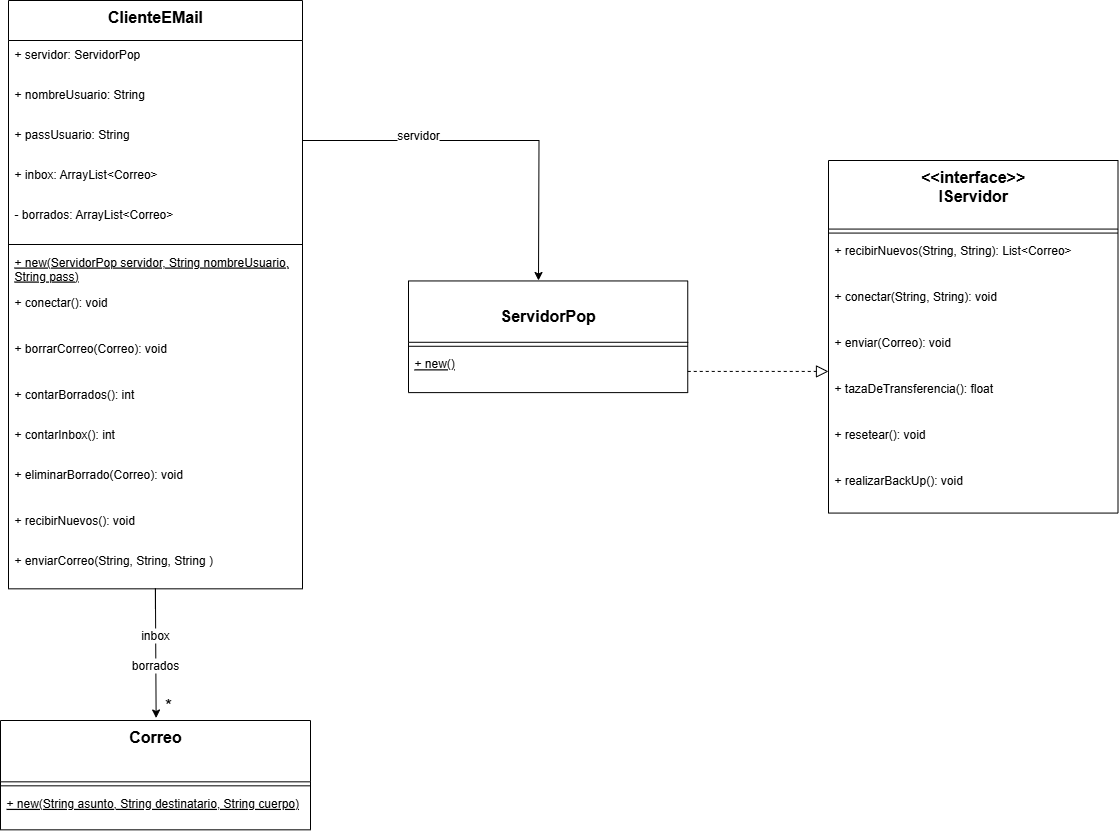

The diagram above was exported from draw.io. Its source (the exported page's mxGraphModel, read from the mxfile embedded in the PNG):
<mxGraphModel dx="1689" dy="1651" grid="1" gridSize="10" guides="1" tooltips="1" connect="1" arrows="1" fold="1" page="1" pageScale="1" pageWidth="827" pageHeight="1169" math="0" shadow="0">
  <root>
    <mxCell id="0" />
    <mxCell id="1" parent="0" />
    <mxCell id="7" value="ClienteEMail" style="swimlane;fontStyle=1;align=center;verticalAlign=top;childLayout=stackLayout;horizontal=1;startSize=40;horizontalStack=0;resizeParent=1;resizeParentMax=0;resizeLast=0;collapsible=0;marginBottom=0;fontSize=16;" parent="1" vertex="1">
      <mxGeometry x="-200" y="-270" width="294" height="588.33" as="geometry" />
    </mxCell>
    <mxCell id="Wz735K2adg3fwihp1_E6-63" value="+ servidor: ServidorPop" style="text;strokeColor=none;fillColor=none;align=left;verticalAlign=top;spacingLeft=4;spacingRight=4;overflow=hidden;rotatable=0;points=[[0,0.5],[1,0.5]];portConstraint=eastwest;" parent="7" vertex="1">
      <mxGeometry y="40" width="294" height="40" as="geometry" />
    </mxCell>
    <mxCell id="Wz735K2adg3fwihp1_E6-64" value="+ nombreUsuario: String" style="text;strokeColor=none;fillColor=none;align=left;verticalAlign=top;spacingLeft=4;spacingRight=4;overflow=hidden;rotatable=0;points=[[0,0.5],[1,0.5]];portConstraint=eastwest;" parent="7" vertex="1">
      <mxGeometry y="80" width="294" height="40" as="geometry" />
    </mxCell>
    <mxCell id="zt7TXUUMNVyF-ZR224eu-51" style="edgeStyle=orthogonalEdgeStyle;rounded=0;orthogonalLoop=1;jettySize=auto;html=1;" edge="1" parent="7" source="zt7TXUUMNVyF-ZR224eu-37">
      <mxGeometry relative="1" as="geometry">
        <mxPoint x="529.9999999999998" y="280" as="targetPoint" />
      </mxGeometry>
    </mxCell>
    <mxCell id="zt7TXUUMNVyF-ZR224eu-37" value="+ passUsuario: String" style="text;strokeColor=none;fillColor=none;align=left;verticalAlign=top;spacingLeft=4;spacingRight=4;overflow=hidden;rotatable=0;points=[[0,0.5],[1,0.5]];portConstraint=eastwest;" vertex="1" parent="7">
      <mxGeometry y="120" width="294" height="40" as="geometry" />
    </mxCell>
    <mxCell id="zt7TXUUMNVyF-ZR224eu-38" value="+ inbox: ArrayList&lt;Correo&gt;" style="text;strokeColor=none;fillColor=none;align=left;verticalAlign=top;spacingLeft=4;spacingRight=4;overflow=hidden;rotatable=0;points=[[0,0.5],[1,0.5]];portConstraint=eastwest;" vertex="1" parent="7">
      <mxGeometry y="160" width="294" height="40" as="geometry" />
    </mxCell>
    <mxCell id="Wz735K2adg3fwihp1_E6-67" value="- borrados: ArrayList&lt;Correo&gt;" style="text;strokeColor=none;fillColor=none;align=left;verticalAlign=top;spacingLeft=4;spacingRight=4;overflow=hidden;rotatable=0;points=[[0,0.5],[1,0.5]];portConstraint=eastwest;" parent="7" vertex="1">
      <mxGeometry y="200" width="294" height="40" as="geometry" />
    </mxCell>
    <mxCell id="10" style="line;strokeWidth=1;fillColor=none;align=left;verticalAlign=middle;spacingTop=-1;spacingLeft=3;spacingRight=3;rotatable=0;labelPosition=right;points=[];portConstraint=eastwest;strokeColor=inherit;" parent="7" vertex="1">
      <mxGeometry y="240" width="294" height="8" as="geometry" />
    </mxCell>
    <mxCell id="11" value="+ new(ServidorPop servidor, String nombreUsuario,&#10;String pass)" style="text;strokeColor=none;fillColor=none;align=left;verticalAlign=top;spacingLeft=4;spacingRight=4;overflow=hidden;rotatable=0;points=[[0,0.5],[1,0.5]];portConstraint=eastwest;fontStyle=4" parent="7" vertex="1">
      <mxGeometry y="248" width="294" height="40" as="geometry" />
    </mxCell>
    <mxCell id="zt7TXUUMNVyF-ZR224eu-39" value="+ conectar(): void&#10;" style="text;strokeColor=none;fillColor=none;align=left;verticalAlign=top;spacingLeft=4;spacingRight=4;overflow=hidden;rotatable=0;points=[[0,0.5],[1,0.5]];portConstraint=eastwest;" vertex="1" parent="7">
      <mxGeometry y="288" width="294" height="46" as="geometry" />
    </mxCell>
    <mxCell id="zt7TXUUMNVyF-ZR224eu-40" value="+ borrarCorreo(Correo): void&#10;" style="text;strokeColor=none;fillColor=none;align=left;verticalAlign=top;spacingLeft=4;spacingRight=4;overflow=hidden;rotatable=0;points=[[0,0.5],[1,0.5]];portConstraint=eastwest;" vertex="1" parent="7">
      <mxGeometry y="334" width="294" height="46" as="geometry" />
    </mxCell>
    <mxCell id="Wz735K2adg3fwihp1_E6-90" value="+ contarBorrados(): int" style="text;strokeColor=none;fillColor=none;align=left;verticalAlign=top;spacingLeft=4;spacingRight=4;overflow=hidden;rotatable=0;points=[[0,0.5],[1,0.5]];portConstraint=eastwest;" parent="7" vertex="1">
      <mxGeometry y="380" width="294" height="40" as="geometry" />
    </mxCell>
    <mxCell id="zt7TXUUMNVyF-ZR224eu-41" value="+ contarInbox(): int" style="text;strokeColor=none;fillColor=none;align=left;verticalAlign=top;spacingLeft=4;spacingRight=4;overflow=hidden;rotatable=0;points=[[0,0.5],[1,0.5]];portConstraint=eastwest;" vertex="1" parent="7">
      <mxGeometry y="420" width="294" height="40" as="geometry" />
    </mxCell>
    <mxCell id="zt7TXUUMNVyF-ZR224eu-42" value="+ eliminarBorrado(Correo): void&#10;" style="text;strokeColor=none;fillColor=none;align=left;verticalAlign=top;spacingLeft=4;spacingRight=4;overflow=hidden;rotatable=0;points=[[0,0.5],[1,0.5]];portConstraint=eastwest;" vertex="1" parent="7">
      <mxGeometry y="460" width="294" height="46" as="geometry" />
    </mxCell>
    <mxCell id="Wz735K2adg3fwihp1_E6-91" value="+ recibirNuevos(): void" style="text;strokeColor=none;fillColor=none;align=left;verticalAlign=top;spacingLeft=4;spacingRight=4;overflow=hidden;rotatable=0;points=[[0,0.5],[1,0.5]];portConstraint=eastwest;" parent="7" vertex="1">
      <mxGeometry y="506" width="294" height="40" as="geometry" />
    </mxCell>
    <mxCell id="zt7TXUUMNVyF-ZR224eu-34" value="+ enviarCorreo(String, String, String )" style="text;strokeColor=none;fillColor=none;align=left;verticalAlign=top;spacingLeft=4;spacingRight=4;overflow=hidden;rotatable=0;points=[[0,0.5],[1,0.5]];portConstraint=eastwest;fontStyle=0" vertex="1" parent="7">
      <mxGeometry y="546" width="294" height="42.33" as="geometry" />
    </mxCell>
    <mxCell id="12" value="&lt;&lt;interface&gt;&gt;&#10;IServidor" style="swimlane;fontStyle=1;align=center;verticalAlign=top;childLayout=stackLayout;horizontal=1;startSize=68.57142857142857;horizontalStack=0;resizeParent=1;resizeParentMax=0;resizeLast=0;collapsible=0;marginBottom=0;fontSize=16;" parent="1" vertex="1">
      <mxGeometry x="620" y="-110" width="289.5" height="352.57142857142856" as="geometry" />
    </mxCell>
    <mxCell id="14" style="line;strokeWidth=1;fillColor=none;align=left;verticalAlign=middle;spacingTop=-1;spacingLeft=3;spacingRight=3;rotatable=0;labelPosition=right;points=[];portConstraint=eastwest;strokeColor=inherit;" parent="12" vertex="1">
      <mxGeometry y="68.57142857142857" width="289.5" height="8" as="geometry" />
    </mxCell>
    <mxCell id="15" value="+ recibirNuevos(String, String): List&lt;Correo&gt;" style="text;strokeColor=none;fillColor=none;align=left;verticalAlign=top;spacingLeft=4;spacingRight=4;overflow=hidden;rotatable=0;points=[[0,0.5],[1,0.5]];portConstraint=eastwest;" parent="12" vertex="1">
      <mxGeometry y="76.57142857142857" width="289.5" height="46" as="geometry" />
    </mxCell>
    <mxCell id="zt7TXUUMNVyF-ZR224eu-27" value="+ conectar(String, String): void&#10;" style="text;strokeColor=none;fillColor=none;align=left;verticalAlign=top;spacingLeft=4;spacingRight=4;overflow=hidden;rotatable=0;points=[[0,0.5],[1,0.5]];portConstraint=eastwest;" vertex="1" parent="12">
      <mxGeometry y="122.57142857142857" width="289.5" height="46" as="geometry" />
    </mxCell>
    <mxCell id="zt7TXUUMNVyF-ZR224eu-28" value="+ enviar(Correo): void&#10;" style="text;strokeColor=none;fillColor=none;align=left;verticalAlign=top;spacingLeft=4;spacingRight=4;overflow=hidden;rotatable=0;points=[[0,0.5],[1,0.5]];portConstraint=eastwest;" vertex="1" parent="12">
      <mxGeometry y="168.57142857142856" width="289.5" height="46" as="geometry" />
    </mxCell>
    <mxCell id="zt7TXUUMNVyF-ZR224eu-29" value="+ tazaDeTransferencia(): float&#10;" style="text;strokeColor=none;fillColor=none;align=left;verticalAlign=top;spacingLeft=4;spacingRight=4;overflow=hidden;rotatable=0;points=[[0,0.5],[1,0.5]];portConstraint=eastwest;" vertex="1" parent="12">
      <mxGeometry y="214.57142857142856" width="289.5" height="46" as="geometry" />
    </mxCell>
    <mxCell id="zt7TXUUMNVyF-ZR224eu-30" value="+ resetear(): void&#10;" style="text;strokeColor=none;fillColor=none;align=left;verticalAlign=top;spacingLeft=4;spacingRight=4;overflow=hidden;rotatable=0;points=[[0,0.5],[1,0.5]];portConstraint=eastwest;" vertex="1" parent="12">
      <mxGeometry y="260.57142857142856" width="289.5" height="46" as="geometry" />
    </mxCell>
    <mxCell id="zt7TXUUMNVyF-ZR224eu-31" value="+ realizarBackUp(): void&#10;" style="text;strokeColor=none;fillColor=none;align=left;verticalAlign=top;spacingLeft=4;spacingRight=4;overflow=hidden;rotatable=0;points=[[0,0.5],[1,0.5]];portConstraint=eastwest;" vertex="1" parent="12">
      <mxGeometry y="306.57142857142856" width="289.5" height="46" as="geometry" />
    </mxCell>
    <mxCell id="16" value="&#10;ServidorPop" style="swimlane;fontStyle=1;align=center;verticalAlign=top;childLayout=stackLayout;horizontal=1;startSize=61.33333333333333;horizontalStack=0;resizeParent=1;resizeParentMax=0;resizeLast=0;collapsible=0;marginBottom=0;fontSize=16;" parent="1" vertex="1">
      <mxGeometry x="200" y="10.450000000000003" width="279.25" height="111.66333333333333" as="geometry" />
    </mxCell>
    <mxCell id="19" style="line;strokeWidth=1;fillColor=none;align=left;verticalAlign=middle;spacingTop=-1;spacingLeft=3;spacingRight=3;rotatable=0;labelPosition=right;points=[];portConstraint=eastwest;strokeColor=inherit;" parent="16" vertex="1">
      <mxGeometry y="61.33333333333333" width="279.25" height="8" as="geometry" />
    </mxCell>
    <mxCell id="Wz735K2adg3fwihp1_E6-46" value="+ new()" style="text;strokeColor=none;fillColor=none;align=left;verticalAlign=top;spacingLeft=4;spacingRight=4;overflow=hidden;rotatable=0;points=[[0,0.5],[1,0.5]];portConstraint=eastwest;fontStyle=4" parent="16" vertex="1">
      <mxGeometry y="69.33333333333333" width="279.25" height="42.33" as="geometry" />
    </mxCell>
    <mxCell id="Wz735K2adg3fwihp1_E6-98" value="*" style="text;html=1;align=center;verticalAlign=middle;whiteSpace=wrap;rounded=0;labelBackgroundColor=none;fontSize=18;" parent="1" vertex="1">
      <mxGeometry x="-70" y="420" width="60" height="30" as="geometry" />
    </mxCell>
    <mxCell id="zt7TXUUMNVyF-ZR224eu-32" value="Correo" style="swimlane;fontStyle=1;align=center;verticalAlign=top;childLayout=stackLayout;horizontal=1;startSize=61.33333333333333;horizontalStack=0;resizeParent=1;resizeParentMax=0;resizeLast=0;collapsible=0;marginBottom=0;fontSize=16;" vertex="1" parent="1">
      <mxGeometry x="-208" y="450" width="310" height="109.33333333333333" as="geometry" />
    </mxCell>
    <mxCell id="zt7TXUUMNVyF-ZR224eu-33" style="line;strokeWidth=1;fillColor=none;align=left;verticalAlign=middle;spacingTop=-1;spacingLeft=3;spacingRight=3;rotatable=0;labelPosition=right;points=[];portConstraint=eastwest;strokeColor=inherit;" vertex="1" parent="zt7TXUUMNVyF-ZR224eu-32">
      <mxGeometry y="61.33333333333333" width="310" height="8" as="geometry" />
    </mxCell>
    <mxCell id="zt7TXUUMNVyF-ZR224eu-43" value="+ new(String asunto, String destinatario, String cuerpo)" style="text;strokeColor=none;fillColor=none;align=left;verticalAlign=top;spacingLeft=4;spacingRight=4;overflow=hidden;rotatable=0;points=[[0,0.5],[1,0.5]];portConstraint=eastwest;fontStyle=4" vertex="1" parent="zt7TXUUMNVyF-ZR224eu-32">
      <mxGeometry y="69.33333333333333" width="310" height="40" as="geometry" />
    </mxCell>
    <mxCell id="zt7TXUUMNVyF-ZR224eu-44" style="edgeStyle=orthogonalEdgeStyle;rounded=0;orthogonalLoop=1;jettySize=auto;html=1;entryX=0.502;entryY=-0.023;entryDx=0;entryDy=0;entryPerimeter=0;" edge="1" parent="1" target="zt7TXUUMNVyF-ZR224eu-32">
      <mxGeometry relative="1" as="geometry">
        <mxPoint x="-53.1" y="338.33" as="sourcePoint" />
        <mxPoint x="-53.1" y="438.33" as="targetPoint" />
        <Array as="points">
          <mxPoint x="-53" y="318" />
          <mxPoint x="-52" y="318" />
        </Array>
      </mxGeometry>
    </mxCell>
    <mxCell id="zt7TXUUMNVyF-ZR224eu-45" value="borrados" style="text;html=1;align=center;verticalAlign=middle;whiteSpace=wrap;rounded=0;labelBackgroundColor=default;" vertex="1" parent="1">
      <mxGeometry x="-83" y="380" width="60" height="30" as="geometry" />
    </mxCell>
    <mxCell id="Wz735K2adg3fwihp1_E6-97" value="inbox" style="text;html=1;align=center;verticalAlign=middle;whiteSpace=wrap;rounded=0;labelBackgroundColor=default;" parent="1" vertex="1">
      <mxGeometry x="-83" y="349.99999999999994" width="60" height="30" as="geometry" />
    </mxCell>
    <mxCell id="zt7TXUUMNVyF-ZR224eu-50" style="edgeStyle=orthogonalEdgeStyle;rounded=0;orthogonalLoop=1;jettySize=auto;html=1;entryX=0;entryY=0.921;entryDx=0;entryDy=0;entryPerimeter=0;dashed=1;endArrow=block;endFill=0;endSize=10;" edge="1" parent="1" source="Wz735K2adg3fwihp1_E6-46" target="zt7TXUUMNVyF-ZR224eu-28">
      <mxGeometry relative="1" as="geometry" />
    </mxCell>
    <mxCell id="zt7TXUUMNVyF-ZR224eu-52" value="servidor" style="text;html=1;align=center;verticalAlign=middle;whiteSpace=wrap;rounded=0;labelBackgroundColor=default;" vertex="1" parent="1">
      <mxGeometry x="180" y="-150" width="60" height="30" as="geometry" />
    </mxCell>
  </root>
</mxGraphModel>